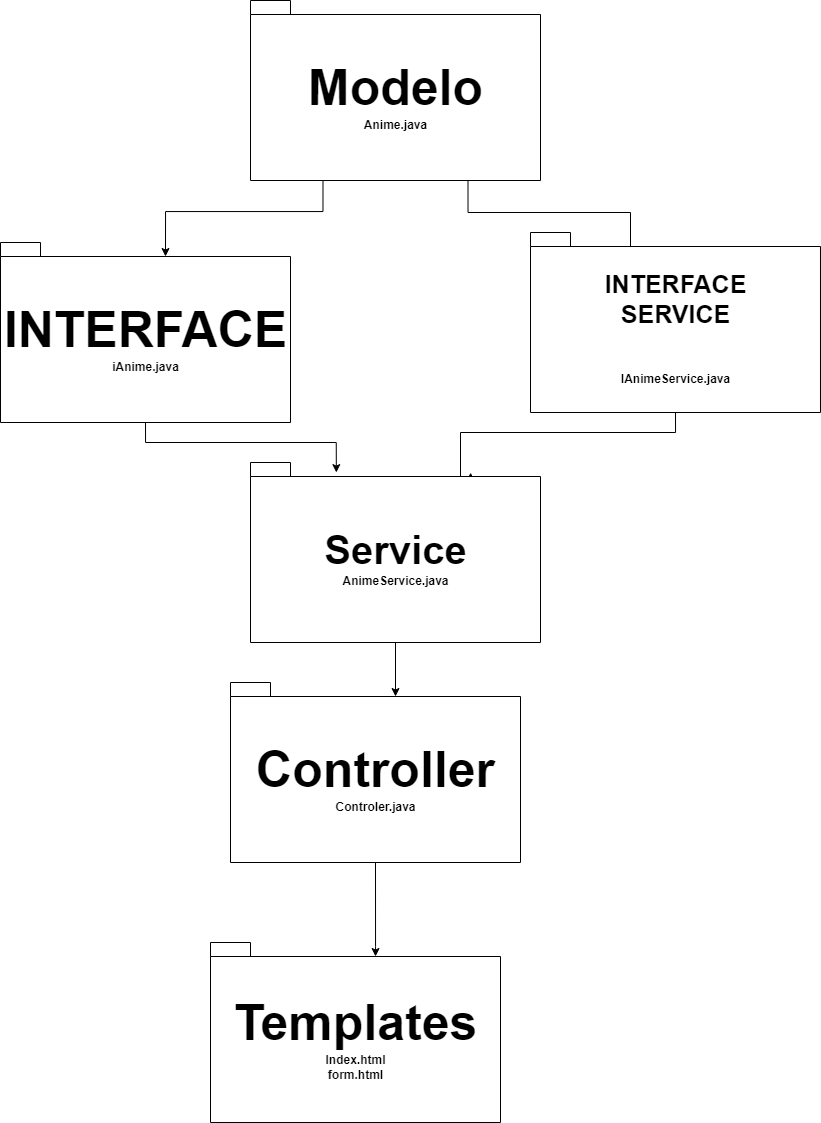

The diagram above was exported from draw.io. Its source (the exported page's mxGraphModel, read from the mxfile embedded in the PNG):
<mxGraphModel dx="1848" dy="474" grid="1" gridSize="10" guides="1" tooltips="1" connect="1" arrows="1" fold="1" page="1" pageScale="1" pageWidth="827" pageHeight="1169" math="0" shadow="0">
  <root>
    <mxCell id="WIyWlLk6GJQsqaUBKTNV-0" />
    <mxCell id="WIyWlLk6GJQsqaUBKTNV-1" parent="WIyWlLk6GJQsqaUBKTNV-0" />
    <mxCell id="1pMCfhr2sk5JxaDP0T7J-7" style="edgeStyle=orthogonalEdgeStyle;rounded=0;orthogonalLoop=1;jettySize=auto;html=1;exitX=0.25;exitY=0;exitDx=0;exitDy=0;entryX=0.335;entryY=0.072;entryDx=0;entryDy=0;entryPerimeter=0;" edge="1" parent="WIyWlLk6GJQsqaUBKTNV-1" source="H3fW_40M1b42p9mX1sHD-27" target="1pMCfhr2sk5JxaDP0T7J-2">
      <mxGeometry relative="1" as="geometry">
        <Array as="points">
          <mxPoint x="7" y="280" />
          <mxPoint x="170" y="280" />
          <mxPoint x="170" y="388" />
          <mxPoint x="167" y="388" />
        </Array>
      </mxGeometry>
    </mxCell>
    <mxCell id="H3fW_40M1b42p9mX1sHD-27" value="&lt;h1&gt;&lt;br&gt;&lt;/h1&gt;" style="text;html=1;strokeColor=none;fillColor=none;spacing=5;spacingTop=-20;whiteSpace=wrap;overflow=hidden;rounded=0;" parent="WIyWlLk6GJQsqaUBKTNV-1" vertex="1">
      <mxGeometry x="-40" y="248" width="190" height="120" as="geometry" />
    </mxCell>
    <mxCell id="1pMCfhr2sk5JxaDP0T7J-12" style="edgeStyle=orthogonalEdgeStyle;rounded=0;orthogonalLoop=1;jettySize=auto;html=1;exitX=0.5;exitY=1;exitDx=0;exitDy=0;exitPerimeter=0;entryX=0;entryY=0;entryDx=165;entryDy=14;entryPerimeter=0;" edge="1" parent="WIyWlLk6GJQsqaUBKTNV-1" source="1pMCfhr2sk5JxaDP0T7J-0" target="1pMCfhr2sk5JxaDP0T7J-11">
      <mxGeometry relative="1" as="geometry">
        <Array as="points">
          <mxPoint x="-85" y="1014" />
        </Array>
      </mxGeometry>
    </mxCell>
    <mxCell id="1pMCfhr2sk5JxaDP0T7J-0" value="&lt;font&gt;&lt;font style=&quot;font-size: 50px&quot;&gt;Controller&lt;/font&gt;&lt;br&gt;Controler.java&lt;br&gt;&lt;/font&gt;" style="shape=folder;fontStyle=1;spacingTop=10;tabWidth=40;tabHeight=14;tabPosition=left;html=1;" vertex="1" parent="WIyWlLk6GJQsqaUBKTNV-1">
      <mxGeometry x="-230" y="750" width="290" height="180" as="geometry" />
    </mxCell>
    <mxCell id="1pMCfhr2sk5JxaDP0T7J-6" style="edgeStyle=orthogonalEdgeStyle;rounded=0;orthogonalLoop=1;jettySize=auto;html=1;exitX=0.25;exitY=1;exitDx=0;exitDy=0;exitPerimeter=0;entryX=0;entryY=0;entryDx=165;entryDy=14;entryPerimeter=0;" edge="1" parent="WIyWlLk6GJQsqaUBKTNV-1" source="1pMCfhr2sk5JxaDP0T7J-1" target="1pMCfhr2sk5JxaDP0T7J-4">
      <mxGeometry relative="1" as="geometry" />
    </mxCell>
    <mxCell id="1pMCfhr2sk5JxaDP0T7J-1" value="&lt;font style=&quot;font-size: 50px&quot;&gt;Modelo&lt;br&gt;&lt;/font&gt;Anime.java" style="shape=folder;fontStyle=1;spacingTop=10;tabWidth=40;tabHeight=14;tabPosition=left;html=1;" vertex="1" parent="WIyWlLk6GJQsqaUBKTNV-1">
      <mxGeometry x="-210" y="68" width="290" height="180" as="geometry" />
    </mxCell>
    <mxCell id="1pMCfhr2sk5JxaDP0T7J-9" style="edgeStyle=orthogonalEdgeStyle;rounded=0;orthogonalLoop=1;jettySize=auto;html=1;exitX=0.5;exitY=1;exitDx=0;exitDy=0;exitPerimeter=0;entryX=0.759;entryY=0.056;entryDx=0;entryDy=0;entryPerimeter=0;" edge="1" parent="WIyWlLk6GJQsqaUBKTNV-1" source="1pMCfhr2sk5JxaDP0T7J-2" target="1pMCfhr2sk5JxaDP0T7J-3">
      <mxGeometry relative="1" as="geometry">
        <Array as="points">
          <mxPoint x="215" y="500" />
          <mxPoint y="500" />
          <mxPoint y="560" />
          <mxPoint x="10" y="560" />
        </Array>
      </mxGeometry>
    </mxCell>
    <mxCell id="1pMCfhr2sk5JxaDP0T7J-2" value="&lt;font style=&quot;font-size: 25px&quot;&gt;&lt;font style=&quot;font-size: 25px&quot;&gt;INTERFACE&lt;br&gt;&lt;/font&gt;SERVICE&lt;/font&gt;&lt;br style=&quot;font-size: 50px&quot;&gt;IAnimeService.java" style="shape=folder;fontStyle=1;spacingTop=10;tabWidth=40;tabHeight=14;tabPosition=left;html=1;" vertex="1" parent="WIyWlLk6GJQsqaUBKTNV-1">
      <mxGeometry x="70" y="300" width="290" height="180" as="geometry" />
    </mxCell>
    <mxCell id="1pMCfhr2sk5JxaDP0T7J-10" style="edgeStyle=orthogonalEdgeStyle;rounded=0;orthogonalLoop=1;jettySize=auto;html=1;exitX=0.5;exitY=1;exitDx=0;exitDy=0;exitPerimeter=0;entryX=0;entryY=0;entryDx=165;entryDy=14;entryPerimeter=0;" edge="1" parent="WIyWlLk6GJQsqaUBKTNV-1" source="1pMCfhr2sk5JxaDP0T7J-3" target="1pMCfhr2sk5JxaDP0T7J-0">
      <mxGeometry relative="1" as="geometry" />
    </mxCell>
    <mxCell id="1pMCfhr2sk5JxaDP0T7J-3" value="&lt;font&gt;&lt;font style=&quot;font-size: 40px&quot;&gt;Service&lt;/font&gt;&lt;br&gt;AnimeService.java&lt;br&gt;&lt;/font&gt;" style="shape=folder;fontStyle=1;spacingTop=10;tabWidth=40;tabHeight=14;tabPosition=left;html=1;" vertex="1" parent="WIyWlLk6GJQsqaUBKTNV-1">
      <mxGeometry x="-210" y="530" width="290" height="180" as="geometry" />
    </mxCell>
    <mxCell id="1pMCfhr2sk5JxaDP0T7J-8" style="edgeStyle=orthogonalEdgeStyle;rounded=0;orthogonalLoop=1;jettySize=auto;html=1;exitX=0.5;exitY=1;exitDx=0;exitDy=0;exitPerimeter=0;entryX=0.296;entryY=0.056;entryDx=0;entryDy=0;entryPerimeter=0;" edge="1" parent="WIyWlLk6GJQsqaUBKTNV-1" source="1pMCfhr2sk5JxaDP0T7J-4" target="1pMCfhr2sk5JxaDP0T7J-3">
      <mxGeometry relative="1" as="geometry">
        <mxPoint x="-130" y="590" as="targetPoint" />
      </mxGeometry>
    </mxCell>
    <mxCell id="1pMCfhr2sk5JxaDP0T7J-4" value="&lt;font&gt;&lt;font style=&quot;font-size: 50px&quot;&gt;INTERFACE&lt;br&gt;&lt;/font&gt;&lt;font style=&quot;font-size: 12px&quot;&gt;iAnime.java&lt;/font&gt;&lt;/font&gt;" style="shape=folder;fontStyle=1;spacingTop=10;tabWidth=40;tabHeight=14;tabPosition=left;html=1;" vertex="1" parent="WIyWlLk6GJQsqaUBKTNV-1">
      <mxGeometry x="-460" y="310" width="290" height="180" as="geometry" />
    </mxCell>
    <mxCell id="1pMCfhr2sk5JxaDP0T7J-11" value="&lt;font&gt;&lt;font style=&quot;font-size: 50px&quot;&gt;Templates&lt;/font&gt;&lt;br&gt;Index.html&lt;br&gt;form.html&lt;br&gt;&lt;/font&gt;" style="shape=folder;fontStyle=1;spacingTop=10;tabWidth=40;tabHeight=14;tabPosition=left;html=1;" vertex="1" parent="WIyWlLk6GJQsqaUBKTNV-1">
      <mxGeometry x="-250" y="1010" width="290" height="180" as="geometry" />
    </mxCell>
  </root>
</mxGraphModel>